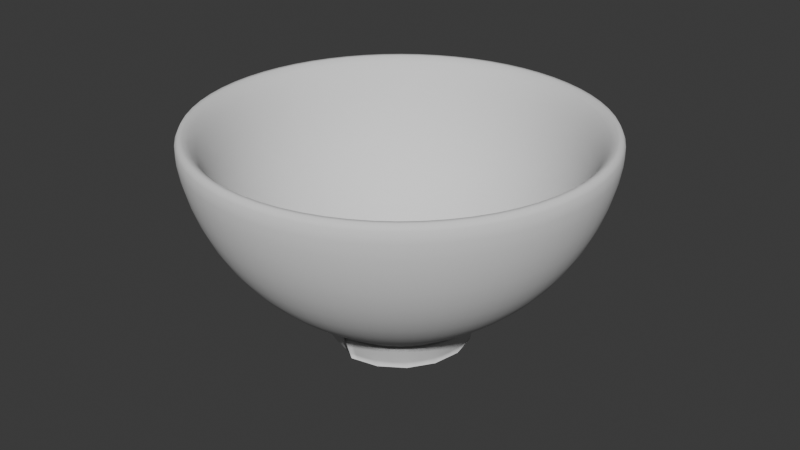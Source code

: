 # Source: bowl.blend  (saved by Blender 4.2.66; exported with 4.5.12 LTS)
import bpy
from mathutils import Matrix  # noqa: F401  (used for matrix-valued properties, if any)

bpy.ops.wm.read_factory_settings(use_empty=True)
scene = bpy.context.scene
scene.name = 'Scene'

# ---- world
world_world = bpy.data.worlds.new('World'); scene.world = world_world
world_world.use_nodes = True; world_world.node_tree.nodes.clear()
_N = world_world.node_tree.nodes; _L = world_world.node_tree.links
n0 = _N.new('ShaderNodeOutputWorld'); n0.name = 'World Output'; n0.location = (300, 300)
n1 = _N.new('ShaderNodeBackground'); n1.name = 'Background'; n1.location = (10, 300)
n1.inputs[0].default_value = (0.05088, 0.05088, 0.05088, 1.0)
_L.new(n1.outputs[0], n0.inputs[0])
n0.is_active_output = True
world_world.color = (0.05088, 0.05088, 0.05088)
world_world.sun_shadow_jitter_overblur = 0.0

# ---- meshes
me_sphere_001 = bpy.data.meshes.new('Sphere.001')
me_sphere_001.from_pydata([(0.0, 1.0, 0.0), (0.0, 0.9239, -0.3827), (0.0, 0.3827, -0.9239), (0.3827, 0.9239, 0.0), (0.3536, 0.8536, -0.3827), (0.2706, 0.6533, -0.7071), (0.1464, 0.3536, -0.9239), (0.7071, 0.7071, 0.0), (0.6533, 0.6533, -0.3827), (0.5, 0.5, -0.7071), (0.2706, 0.2706, -0.9239), (0.9239, 0.3827, 0.0), (0.8536, 0.3536, -0.3827), (0.6533, 0.2706, -0.7071), (0.3536, 0.1464, -0.9239), (1.0, -1.49e-07, 0.0), (0.9239, -1.192e-07, -0.3827), (0.7071, -8.941e-08, -0.7071), (0.3827, -4.47e-08, -0.9239), (0.9239, -0.3827, 0.0), (0.8536, -0.3536, -0.3827), (0.6533, -0.2706, -0.7071), (0.3536, -0.1464, -0.9239), (0.7071, -0.7071, 0.0), (0.6533, -0.6533, -0.3827), (0.5, -0.5, -0.7071), (0.2706, -0.2706, -0.9239), (0.3827, -0.9239, 0.0), (0.3536, -0.8536, -0.3827), (0.2706, -0.6533, -0.7071), (0.1464, -0.3536, -0.9239), (-3.576e-07, -1.0, 0.0), (-2.384e-07, -0.9239, -0.3827), (-2.235e-07, -0.7071, -0.7071), (-1.192e-07, -0.3827, -0.9239), (0.1913, 0.2006, -0.9239), (-0.3827, -0.9239, 0.0), (-0.3536, -0.8536, -0.3827), (-0.2706, -0.6533, -0.7071), (-0.1464, -0.3536, -0.9239), (-0.7071, -0.7071, 0.0), (-0.6533, -0.6533, -0.3827), (-0.5, -0.5, -0.7071), (-0.2706, -0.2706, -0.9239), (-0.9239, -0.3827, 0.0), (-0.8536, -0.3536, -0.3827), (-0.6533, -0.2706, -0.7071), (-0.3536, -0.1464, -0.9239), (-1.0, 5.066e-07, 0.0), (-0.9239, 3.576e-07, -0.3827), (-0.7071, 3.278e-07, -0.7071), (-0.3827, 1.788e-07, -0.9239), (-0.9239, 0.3827, 0.0), (-0.8536, 0.3536, -0.3827), (-0.6533, 0.2706, -0.7071), (-0.3536, 0.1464, -0.9239), (-0.7071, 0.7071, 0.0), (-0.6533, 0.6533, -0.3827), (-0.5, 0.5, -0.7071), (-0.2706, 0.2706, -0.9239), (-0.3827, 0.9239, 0.0), (-0.3536, 0.8536, -0.3827), (-0.2706, 0.6533, -0.7071), (-0.1464, 0.3536, -0.9239), (4.47e-07, 0.7071, -0.7071), (-5.082e-08, 0.2197, -0.9239), (-0.1913, 0.2006, -0.9239), (0.2071, -3.725e-09, -0.9239), (-5.215e-08, 1.49e-08, -0.9239), (-0.2071, 1.155e-07, -0.9239), (0.1913, -0.2006, -0.9239), (-8.448e-08, -0.2197, -0.9239), (-0.1913, -0.2006, -0.9239), (5.696e-10, 1.155, 0.08607), (5.696e-10, 1.067, -0.3559), (0.442, 1.067, 0.08607), (0.4084, 0.9859, -0.3559), (0.3125, 0.7545, -0.7306), (0.1691, 0.4084, -0.981), (5.696e-10, 0.442, -0.981), (0.8167, 0.8167, 0.08607), (0.7545, 0.7545, -0.3559), (0.5775, 0.5775, -0.7306), (0.3125, 0.3125, -0.981), (1.067, 0.442, 0.08607), (0.9859, 0.4084, -0.3559), (0.7545, 0.3125, -0.7306), (0.4084, 0.1691, -0.981), (1.155, -1.843e-07, 0.08607), (1.067, -1.499e-07, -0.3559), (0.8167, -1.154e-07, -0.7306), (0.442, -6.382e-08, -0.981), (1.067, -0.442, 0.08607), (0.9859, -0.4084, -0.3559), (0.7545, -0.3125, -0.7306), (0.4084, -0.1691, -0.981), (0.8167, -0.8167, 0.08607), (0.7545, -0.7545, -0.3559), (0.5775, -0.5775, -0.7306), (0.3125, -0.3125, -0.981), (0.442, -1.067, 0.08607), (0.4084, -0.9859, -0.3559), (0.3125, -0.7545, -0.7306), (0.1691, -0.4084, -0.981), (-4.125e-07, -1.155, 0.08607), (-2.748e-07, -1.067, -0.3559), (-2.576e-07, -0.8167, -0.7306), (-1.371e-07, -0.442, -0.981), (-0.221, 0.2317, -0.981), (-0.1691, 0.4084, -0.981), (-0.442, -1.067, 0.08607), (-0.4084, -0.9859, -0.3559), (-0.3125, -0.7545, -0.7306), (-0.1691, -0.4084, -0.981), (-0.8167, -0.8167, 0.08607), (-0.7545, -0.7545, -0.3559), (-0.5775, -0.5775, -0.7306), (-0.3125, -0.3125, -0.981), (-1.067, -0.442, 0.08607), (-0.9859, -0.4084, -0.3559), (-0.7545, -0.3125, -0.7306), (-0.4084, -0.1691, -0.981), (-1.155, 5.73e-07, 0.08607), (-1.067, 4.009e-07, -0.3559), (-0.8167, 3.665e-07, -0.7306), (-0.442, 1.944e-07, -0.981), (-1.067, 0.442, 0.08607), (-0.9859, 0.4084, -0.3559), (-0.7545, 0.3125, -0.7306), (-0.4084, 0.1691, -0.981), (-0.8167, 0.8167, 0.08607), (-0.7545, 0.7545, -0.3559), (-0.5775, 0.5775, -0.7306), (-0.3125, 0.3125, -0.981), (-0.442, 1.067, 0.08607), (-0.4084, 0.9859, -0.3559), (-0.3125, 0.7545, -0.7306), (5.169e-07, 0.8167, -0.7306), (-5.813e-08, 0.2537, -0.981), (-9.7e-08, -0.2537, -0.981), (-5.967e-08, 5.029e-09, -0.981), (0.221, -0.2317, -0.981), (0.2392, -1.648e-08, -0.981), (0.221, 0.2317, -0.981), (-0.2392, 1.212e-07, -0.981), (-0.221, -0.2317, -0.981), (0.1476, 0.3563, -1.14), (4.114e-11, 0.3857, -1.14), (0.2727, 0.2727, -1.14), (0.3563, 0.1476, -1.14), (0.3857, -4.97e-08, -1.14), (0.3563, -0.1476, -1.14), (0.2727, -0.2727, -1.14), (0.1476, -0.3563, -1.14), (-1.201e-07, -0.3857, -1.14), (-0.1476, 0.3563, -1.14), (-0.1476, -0.3563, -1.14), (-0.2727, -0.2727, -1.14), (-0.3563, -0.1476, -1.14), (-0.3857, 1.756e-07, -1.14), (-0.3563, 0.1476, -1.14), (-0.2727, 0.2727, -1.14), (0.2793, -0.006626, -1.14), (0.1565, -0.1565, -1.14), (0.006626, -0.2793, -1.14), (0.1476, 0.1476, -1.14), (3.205e-08, 5.799e-08, -1.14), (-0.1476, -0.1476, -1.14), (-0.006626, 0.2793, -1.14), (-0.1565, 0.1565, -1.14), (-0.2793, 0.006626, -1.14)], [], [(72, 47, 43, 39), (64, 5, 4, 1), (2, 6, 5, 64), (1, 4, 3, 0), (6, 10, 9, 5), (4, 8, 7, 3), (69, 51, 47, 72), (5, 9, 8, 4), (8, 12, 11, 7), (66, 55, 51, 69), (9, 13, 12, 8), (10, 14, 13, 9), (63, 59, 55, 66), (13, 17, 16, 12), (14, 18, 17, 13), (12, 16, 15, 11), (18, 22, 21, 17), (16, 20, 19, 15), (71, 72, 39, 34), (17, 21, 20, 16), (22, 26, 25, 21), (20, 24, 23, 19), (68, 69, 72, 71), (21, 25, 24, 20), (65, 66, 69, 68), (25, 29, 28, 24), (26, 30, 29, 25), (24, 28, 27, 23), (2, 63, 66, 65), (29, 33, 32, 28), (30, 34, 33, 29), (28, 32, 31, 27), (34, 39, 38, 33), (32, 37, 36, 31), (70, 71, 34, 30), (33, 38, 37, 32), (39, 43, 42, 38), (37, 41, 40, 36), (67, 68, 71, 70), (38, 42, 41, 37), (35, 65, 68, 67), (42, 46, 45, 41), (43, 47, 46, 42), (41, 45, 44, 40), (46, 50, 49, 45), (47, 51, 50, 46), (45, 49, 48, 44), (6, 2, 65, 35), (51, 55, 54, 50), (49, 53, 52, 48), (22, 70, 30, 26), (50, 54, 53, 49), (53, 57, 56, 52), (18, 67, 70, 22), (54, 58, 57, 53), (55, 59, 58, 54), (14, 35, 67, 18), (58, 62, 61, 57), (59, 63, 62, 58), (57, 61, 60, 56), (63, 2, 64, 62), (61, 1, 0, 60), (10, 6, 35, 14), (62, 64, 1, 61), (145, 113, 117, 121), (137, 74, 76, 77), (79, 137, 77, 78), (74, 73, 75, 76), (78, 77, 82, 83), (76, 75, 80, 81), (144, 145, 121, 125), (77, 76, 81, 82), (81, 80, 84, 85), (108, 144, 125, 129), (82, 81, 85, 86), (83, 82, 86, 87), (109, 108, 129, 133), (86, 85, 89, 90), (87, 86, 90, 91), (85, 84, 88, 89), (91, 90, 94, 95), (89, 88, 92, 93), (139, 107, 113, 145), (90, 89, 93, 94), (95, 94, 98, 99), (93, 92, 96, 97), (140, 139, 145, 144), (94, 93, 97, 98), (138, 140, 144, 108), (98, 97, 101, 102), (99, 98, 102, 103), (97, 96, 100, 101), (79, 138, 108, 109), (102, 101, 105, 106), (103, 102, 106, 107), (101, 100, 104, 105), (107, 106, 112, 113), (105, 104, 110, 111), (141, 103, 107, 139), (106, 105, 111, 112), (113, 112, 116, 117), (111, 110, 114, 115), (142, 141, 139, 140), (112, 111, 115, 116), (143, 142, 140, 138), (116, 115, 119, 120), (117, 116, 120, 121), (115, 114, 118, 119), (120, 119, 123, 124), (121, 120, 124, 125), (119, 118, 122, 123), (78, 143, 138, 79), (125, 124, 128, 129), (123, 122, 126, 127), (95, 99, 103, 141), (124, 123, 127, 128), (127, 126, 130, 131), (91, 95, 141, 142), (128, 127, 131, 132), (129, 128, 132, 133), (87, 91, 142, 143), (132, 131, 135, 136), (133, 132, 136, 109), (131, 130, 134, 135), (109, 136, 137, 79), (135, 134, 73, 74), (83, 87, 143, 78), (136, 135, 74, 137), (7, 11, 84, 80), (36, 40, 114, 110), (23, 27, 100, 96), (31, 36, 110, 104), (19, 23, 96, 92), (27, 31, 104, 100), (11, 15, 88, 84), (3, 7, 80, 75), (0, 3, 75, 73), (60, 0, 73, 134), (52, 56, 130, 126), (56, 60, 134, 130), (15, 19, 92, 88), (44, 48, 122, 118), (48, 52, 126, 122), (40, 44, 118, 114), (113, 117, 157, 156), (103, 99, 152, 153), (129, 133, 161, 160), (107, 113, 156, 154), (99, 95, 151, 152), (107, 103, 153, 154), (91, 87, 149, 150), (95, 91, 150, 151), (83, 78, 146, 148), (121, 125, 159, 158), (78, 79, 147, 146), (87, 83, 148, 149), (133, 109, 155, 161), (125, 129, 160, 159), (117, 121, 158, 157), (109, 79, 147, 155), (151, 162, 149, 150), (162, 165, 148, 149), (165, 168, 146, 148), (168, 155, 147, 146), (152, 163, 162, 151), (163, 166, 165, 162), (166, 169, 168, 165), (169, 161, 155, 168), (153, 164, 163, 152), (164, 167, 166, 163), (167, 170, 169, 166), (170, 160, 161, 169), (154, 156, 164, 153), (156, 157, 167, 164), (157, 158, 170, 167), (158, 159, 160, 170)])
me_sphere_001.polygons.foreach_set('use_smooth', [True] * 176)
_uv = me_sphere_001.uv_layers.new(name='UVMap')
_uv.uv.foreach_set('vector', [0.25, 0.125, 0.0625, 0.125, 0.125, 0.125, 0.1875, 0.125, 0.75, 0.25, 0.6875, 0.25, 0.6875, 0.375, 0.75, 0.375, 0.75, 0.125, 0.6875, 0.125, 0.6875, 0.25, 0.75, 0.25, 0.75, 0.375, 0.6875, 0.375, 0.6875, 0.5, 0.75, 0.5, 0.6875, 0.125, 0.625, 0.125, 0.625, 0.25, 0.6875, 0.25, 0.6875, 0.375, 0.625, 0.375, 0.625, 0.5, 0.6875, 0.5, 0.2857, 0.125, 0.0, 0.125, 0.0625, 0.125, 0.25, 0.125, 0.6875, 0.25, 0.625, 0.25, 0.625, 0.375, 0.6875, 0.375, 0.625, 0.375, 0.5625, 0.375, 0.5625, 0.5, 0.625, 0.5, 0.75, 0.125, 0.9375, 0.125, 1.0, 0.125, 0.7143, 0.125, 0.625, 0.25, 0.5625, 0.25, 0.5625, 0.375, 0.625, 0.375, 0.625, 0.125, 0.5625, 0.125, 0.5625, 0.25, 0.625, 0.25, 0.8125, 0.125, 0.875, 0.125, 0.9375, 0.125, 0.75, 0.125, 0.5625, 0.25, 0.5, 0.25, 0.5, 0.375, 0.5625, 0.375, 0.5625, 0.125, 0.5, 0.125, 0.5, 0.25, 0.5625, 0.25, 0.5625, 0.375, 0.5, 0.375, 0.5, 0.5, 0.5625, 0.5, 0.5, 0.125, 0.4375, 0.125, 0.4375, 0.25, 0.5, 0.25, 0.5, 0.375, 0.4375, 0.375, 0.4375, 0.5, 0.5, 0.5, 0.3214, 0.125, 0.25, 0.125, 0.1875, 0.125, 0.25, 0.125, 0.5, 0.25, 0.4375, 0.25, 0.4375, 0.375, 0.5, 0.375, 0.4375, 0.125, 0.375, 0.125, 0.375, 0.25, 0.4375, 0.25, 0.4375, 0.375, 0.375, 0.375, 0.375, 0.5, 0.4375, 0.5, 0.375, 0.125, 0.2857, 0.125, 0.25, 0.125, 0.3214, 0.125, 0.4375, 0.25, 0.375, 0.25, 0.375, 0.375, 0.4375, 0.375, 0.6786, 0.125, 0.75, 0.125, 0.7143, 0.125, 0.625, 0.125, 0.375, 0.25, 0.3125, 0.25, 0.3125, 0.375, 0.375, 0.375, 0.375, 0.125, 0.3125, 0.125, 0.3125, 0.25, 0.375, 0.25, 0.375, 0.375, 0.3125, 0.375, 0.3125, 0.5, 0.375, 0.5, 0.75, 0.125, 0.8125, 0.125, 0.75, 0.125, 0.6786, 0.125, 0.3125, 0.25, 0.25, 0.25, 0.25, 0.375, 0.3125, 0.375, 0.3125, 0.125, 0.25, 0.125, 0.25, 0.25, 0.3125, 0.25, 0.3125, 0.375, 0.25, 0.375, 0.25, 0.5, 0.3125, 0.5, 0.25, 0.125, 0.1875, 0.125, 0.1875, 0.25, 0.25, 0.25, 0.25, 0.375, 0.1875, 0.375, 0.1875, 0.5, 0.25, 0.5, 0.375, 0.125, 0.3214, 0.125, 0.25, 0.125, 0.3125, 0.125, 0.25, 0.25, 0.1875, 0.25, 0.1875, 0.375, 0.25, 0.375, 0.1875, 0.125, 0.125, 0.125, 0.125, 0.25, 0.1875, 0.25, 0.1875, 0.375, 0.125, 0.375, 0.125, 0.5, 0.1875, 0.5, 0.4286, 0.125, 0.375, 0.125, 0.3214, 0.125, 0.375, 0.125, 0.1875, 0.25, 0.125, 0.25, 0.125, 0.375, 0.1875, 0.375, 0.625, 0.125, 0.6786, 0.125, 0.625, 0.125, 0.5714, 0.125, 0.125, 0.25, 0.0625, 0.25, 0.0625, 0.375, 0.125, 0.375, 0.125, 0.125, 0.0625, 0.125, 0.0625, 0.25, 0.125, 0.25, 0.125, 0.375, 0.0625, 0.375, 0.0625, 0.5, 0.125, 0.5, 0.0625, 0.25, 0.0, 0.25, 0.0, 0.375, 0.0625, 0.375, 0.0625, 0.125, 0.0, 0.125, 0.0, 0.25, 0.0625, 0.25, 0.0625, 0.375, 0.0, 0.375, 0.0, 0.5, 0.0625, 0.5, 0.6875, 0.125, 0.75, 0.125, 0.6786, 0.125, 0.625, 0.125, 1.0, 0.125, 0.9375, 0.125, 0.9375, 0.25, 1.0, 0.25, 1.0, 0.375, 0.9375, 0.375, 0.9375, 0.5, 1.0, 0.5, 0.4375, 0.125, 0.375, 0.125, 0.3125, 0.125, 0.375, 0.125, 1.0, 0.25, 0.9375, 0.25, 0.9375, 0.375, 1.0, 0.375, 0.9375, 0.375, 0.875, 0.375, 0.875, 0.5, 0.9375, 0.5, 0.5, 0.125, 0.4286, 0.125, 0.375, 0.125, 0.4375, 0.125, 0.9375, 0.25, 0.875, 0.25, 0.875, 0.375, 0.9375, 0.375, 0.9375, 0.125, 0.875, 0.125, 0.875, 0.25, 0.9375, 0.25, 0.5625, 0.125, 0.625, 0.125, 0.5714, 0.125, 0.5, 0.125, 0.875, 0.25, 0.8125, 0.25, 0.8125, 0.375, 0.875, 0.375, 0.875, 0.125, 0.8125, 0.125, 0.8125, 0.25, 0.875, 0.25, 0.875, 0.375, 0.8125, 0.375, 0.8125, 0.5, 0.875, 0.5, 0.8125, 0.125, 0.75, 0.125, 0.75, 0.25, 0.8125, 0.25, 0.8125, 0.375, 0.75, 0.375, 0.75, 0.5, 0.8125, 0.5, 0.625, 0.125, 0.6875, 0.125, 0.625, 0.125, 0.5625, 0.125, 0.8125, 0.25, 0.75, 0.25, 0.75, 0.375, 0.8125, 0.375, 0.25, 0.125, 0.1875, 0.125, 0.125, 0.125, 0.0625, 0.125, 0.75, 0.25, 0.75, 0.375, 0.6875, 0.375, 0.6875, 0.25, 0.75, 0.125, 0.75, 0.25, 0.6875, 0.25, 0.6875, 0.125, 0.75, 0.375, 0.75, 0.5, 0.6875, 0.5, 0.6875, 0.375, 0.6875, 0.125, 0.6875, 0.25, 0.625, 0.25, 0.625, 0.125, 0.6875, 0.375, 0.6875, 0.5, 0.625, 0.5, 0.625, 0.375, 0.2857, 0.125, 0.25, 0.125, 0.0625, 0.125, 0.0, 0.125, 0.6875, 0.25, 0.6875, 0.375, 0.625, 0.375, 0.625, 0.25, 0.625, 0.375, 0.625, 0.5, 0.5625, 0.5, 0.5625, 0.375, 0.75, 0.125, 0.7143, 0.125, 1.0, 0.125, 0.9375, 0.125, 0.625, 0.25, 0.625, 0.375, 0.5625, 0.375, 0.5625, 0.25, 0.625, 0.125, 0.625, 0.25, 0.5625, 0.25, 0.5625, 0.125, 0.8125, 0.125, 0.75, 0.125, 0.9375, 0.125, 0.875, 0.125, 0.5625, 0.25, 0.5625, 0.375, 0.5, 0.375, 0.5, 0.25, 0.5625, 0.125, 0.5625, 0.25, 0.5, 0.25, 0.5, 0.125, 0.5625, 0.375, 0.5625, 0.5, 0.5, 0.5, 0.5, 0.375, 0.5, 0.125, 0.5, 0.25, 0.4375, 0.25, 0.4375, 0.125, 0.5, 0.375, 0.5, 0.5, 0.4375, 0.5, 0.4375, 0.375, 0.3214, 0.125, 0.25, 0.125, 0.1875, 0.125, 0.25, 0.125, 0.5, 0.25, 0.5, 0.375, 0.4375, 0.375, 0.4375, 0.25, 0.4375, 0.125, 0.4375, 0.25, 0.375, 0.25, 0.375, 0.125, 0.4375, 0.375, 0.4375, 0.5, 0.375, 0.5, 0.375, 0.375, 0.375, 0.125, 0.3214, 0.125, 0.25, 0.125, 0.2857, 0.125, 0.4375, 0.25, 0.4375, 0.375, 0.375, 0.375, 0.375, 0.25, 0.6786, 0.125, 0.625, 0.125, 0.7143, 0.125, 0.75, 0.125, 0.375, 0.25, 0.375, 0.375, 0.3125, 0.375, 0.3125, 0.25, 0.375, 0.125, 0.375, 0.25, 0.3125, 0.25, 0.3125, 0.125, 0.375, 0.375, 0.375, 0.5, 0.3125, 0.5, 0.3125, 0.375, 0.75, 0.125, 0.6786, 0.125, 0.75, 0.125, 0.8125, 0.125, 0.3125, 0.25, 0.3125, 0.375, 0.25, 0.375, 0.25, 0.25, 0.3125, 0.125, 0.3125, 0.25, 0.25, 0.25, 0.25, 0.125, 0.3125, 0.375, 0.3125, 0.5, 0.25, 0.5, 0.25, 0.375, 0.25, 0.125, 0.25, 0.25, 0.1875, 0.25, 0.1875, 0.125, 0.25, 0.375, 0.25, 0.5, 0.1875, 0.5, 0.1875, 0.375, 0.375, 0.125, 0.3125, 0.125, 0.25, 0.125, 0.3214, 0.125, 0.25, 0.25, 0.25, 0.375, 0.1875, 0.375, 0.1875, 0.25, 0.1875, 0.125, 0.1875, 0.25, 0.125, 0.25, 0.125, 0.125, 0.1875, 0.375, 0.1875, 0.5, 0.125, 0.5, 0.125, 0.375, 0.4286, 0.125, 0.375, 0.125, 0.3214, 0.125, 0.375, 0.125, 0.1875, 0.25, 0.1875, 0.375, 0.125, 0.375, 0.125, 0.25, 0.625, 0.125, 0.5714, 0.125, 0.625, 0.125, 0.6786, 0.125, 0.125, 0.25, 0.125, 0.375, 0.0625, 0.375, 0.0625, 0.25, 0.125, 0.125, 0.125, 0.25, 0.0625, 0.25, 0.0625, 0.125, 0.125, 0.375, 0.125, 0.5, 0.0625, 0.5, 0.0625, 0.375, 0.0625, 0.25, 0.0625, 0.375, 0.0, 0.375, 0.0, 0.25, 0.0625, 0.125, 0.0625, 0.25, 0.0, 0.25, 0.0, 0.125, 0.0625, 0.375, 0.0625, 0.5, 0.0, 0.5, 0.0, 0.375, 0.6875, 0.125, 0.625, 0.125, 0.6786, 0.125, 0.75, 0.125, 1.0, 0.125, 1.0, 0.25, 0.9375, 0.25, 0.9375, 0.125, 1.0, 0.375, 1.0, 0.5, 0.9375, 0.5, 0.9375, 0.375, 0.4375, 0.125, 0.375, 0.125, 0.3125, 0.125, 0.375, 0.125, 1.0, 0.25, 1.0, 0.375, 0.9375, 0.375, 0.9375, 0.25, 0.9375, 0.375, 0.9375, 0.5, 0.875, 0.5, 0.875, 0.375, 0.5, 0.125, 0.4375, 0.125, 0.375, 0.125, 0.4286, 0.125, 0.9375, 0.25, 0.9375, 0.375, 0.875, 0.375, 0.875, 0.25, 0.9375, 0.125, 0.9375, 0.25, 0.875, 0.25, 0.875, 0.125, 0.5625, 0.125, 0.5, 0.125, 0.5714, 0.125, 0.625, 0.125, 0.875, 0.25, 0.875, 0.375, 0.8125, 0.375, 0.8125, 0.25, 0.875, 0.125, 0.875, 0.25, 0.8125, 0.25, 0.8125, 0.125, 0.875, 0.375, 0.875, 0.5, 0.8125, 0.5, 0.8125, 0.375, 0.8125, 0.125, 0.8125, 0.25, 0.75, 0.25, 0.75, 0.125, 0.8125, 0.375, 0.8125, 0.5, 0.75, 0.5, 0.75, 0.375, 0.625, 0.125, 0.5625, 0.125, 0.625, 0.125, 0.6875, 0.125, 0.8125, 0.25, 0.8125, 0.375, 0.75, 0.375, 0.75, 0.25, 0.625, 0.5, 0.5625, 0.5, 0.5625, 0.5, 0.625, 0.5, 0.1875, 0.5, 0.125, 0.5, 0.125, 0.5, 0.1875, 0.5, 0.375, 0.5, 0.3125, 0.5, 0.3125, 0.5, 0.375, 0.5, 0.25, 0.5, 0.1875, 0.5, 0.1875, 0.5, 0.25, 0.5, 0.4375, 0.5, 0.375, 0.5, 0.375, 0.5, 0.4375, 0.5, 0.3125, 0.5, 0.25, 0.5, 0.25, 0.5, 0.3125, 0.5, 0.5625, 0.5, 0.5, 0.5, 0.5, 0.5, 0.5625, 0.5, 0.6875, 0.5, 0.625, 0.5, 0.625, 0.5, 0.6875, 0.5, 0.75, 0.5, 0.6875, 0.5, 0.6875, 0.5, 0.75, 0.5, 0.8125, 0.5, 0.75, 0.5, 0.75, 0.5, 0.8125, 0.5, 0.9375, 0.5, 0.875, 0.5, 0.875, 0.5, 0.9375, 0.5, 0.875, 0.5, 0.8125, 0.5, 0.8125, 0.5, 0.875, 0.5, 0.5, 0.5, 0.4375, 0.5, 0.4375, 0.5, 0.5, 0.5, 0.0625, 0.5, 0.0, 0.5, 0.0, 0.5, 0.0625, 0.5, 1.0, 0.5, 0.9375, 0.5, 0.9375, 0.5, 1.0, 0.5, 0.125, 0.5, 0.0625, 0.5, 0.0625, 0.5, 0.125, 0.5, 0.1875, 0.125, 0.125, 0.125, 0.125, 0.125, 0.1875, 0.125, 0.3125, 0.125, 0.375, 0.125, 0.375, 0.125, 0.3125, 0.125, 0.9375, 0.125, 0.875, 0.125, 0.875, 0.125, 0.9375, 0.125, 0.25, 0.125, 0.1875, 0.125, 0.1875, 0.125, 0.25, 0.125, 0.375, 0.125, 0.4375, 0.125, 0.4375, 0.125, 0.375, 0.125, 0.25, 0.125, 0.3125, 0.125, 0.3125, 0.125, 0.25, 0.125, 0.5, 0.125, 0.5625, 0.125, 0.5625, 0.125, 0.5, 0.125, 0.4375, 0.125, 0.5, 0.125, 0.5, 0.125, 0.4375, 0.125, 0.625, 0.125, 0.6875, 0.125, 0.6875, 0.125, 0.625, 0.125, 0.0625, 0.125, 0.0, 0.125, 0.0, 0.125, 0.0625, 0.125, 0.6875, 0.125, 0.75, 0.125, 0.75, 0.125, 0.6875, 0.125, 0.5625, 0.125, 0.625, 0.125, 0.625, 0.125, 0.5625, 0.125, 0.875, 0.125, 0.8125, 0.125, 0.8125, 0.125, 0.875, 0.125, 1.0, 0.125, 0.9375, 0.125, 0.9375, 0.125, 1.0, 0.125, 0.125, 0.125, 0.0625, 0.125, 0.0625, 0.125, 0.125, 0.125, 0.8125, 0.125, 0.75, 0.125, 0.75, 0.125, 0.8125, 0.125, 0.4375, 0.125, 0.5, 0.125, 0.5625, 0.125, 0.5, 0.125, 0.5, 0.125, 0.5536, 0.125, 0.625, 0.125, 0.5625, 0.125, 0.5536, 0.125, 0.625, 0.125, 0.6875, 0.125, 0.625, 0.125, 0.625, 0.125, 0.8125, 0.125, 0.75, 0.125, 0.6875, 0.125, 0.375, 0.125, 0.4464, 0.125, 0.5, 0.125, 0.4375, 0.125, 0.4464, 0.125, 0.5, 0.125, 0.5536, 0.125, 0.5, 0.125, 0.5, 0.125, 0.5893, 0.125, 0.625, 0.125, 0.5536, 0.125, 0.5893, 0.125, 0.875, 0.125, 0.8125, 0.125, 0.625, 0.125, 0.3125, 0.125, 0.375, 0.125, 0.4464, 0.125, 0.375, 0.125, 0.375, 0.125, 0.4107, 0.125, 0.5, 0.125, 0.4464, 0.125, 0.4107, 0.125, 0.5, 0.125, 0.5893, 0.125, 0.5, 0.125, 0.5, 0.125, 0.9375, 0.125, 0.875, 0.125, 0.5893, 0.125, 0.25, 0.125, 0.1875, 0.125, 0.375, 0.125, 0.3125, 0.125, 0.1875, 0.125, 0.125, 0.125, 0.4107, 0.125, 0.375, 0.125, 0.125, 0.125, 0.0625, 0.125, 0.5, 0.125, 0.4107, 0.125, 0.0625, 0.125, 1.0, 0.125, 0.9375, 0.125, 0.5, 0.125])
me_sphere_001.update()

# ---- objects
ob_bowl = bpy.data.objects.new('Bowl', me_sphere_001)

# ---- transforms, parenting, visibility, modifiers, constraints
ob_bowl.location = (0.0, 0.0, 0.0)
_m = ob_bowl.modifiers.new('Subdivision', 'SUBSURF')

# ---- collection membership
scene.collection.objects.link(ob_bowl)

# ---- scene / render settings (as saved in the file)
scene.frame_start = 1; scene.frame_end = 250; scene.frame_set(1)
scene.render.engine = 'BLENDER_EEVEE_NEXT'
bpy.context.view_layer.update()

# ---- added for rendering (the .blend has no active camera and no usable light): camera, sun
cam_auto = bpy.data.cameras.new('AutoCamera')
cam_auto.lens = 50.0
cam_auto.sensor_width = 36.0
cam_auto.clip_end = 1000.0
ob_auto_camera = bpy.data.objects.new('AutoCamera', cam_auto)
scene.collection.objects.link(ob_auto_camera)
ob_auto_camera.location = (3.22833, -3.874, 2.05587)
ob_auto_camera.rotation_euler = (1.09748, -7.21219e-08, 0.694738)
scene.camera = ob_auto_camera
light_auto_sun = bpy.data.lights.new('AutoSun', 'SUN')
light_auto_sun.energy = 3.0
light_auto_sun.angle = 0.0523599
ob_auto_sun = bpy.data.objects.new('AutoSun', light_auto_sun)
scene.collection.objects.link(ob_auto_sun)
ob_auto_sun.rotation_euler = (0.872665, 0.174533, 0.523599)
bpy.context.view_layer.update()
